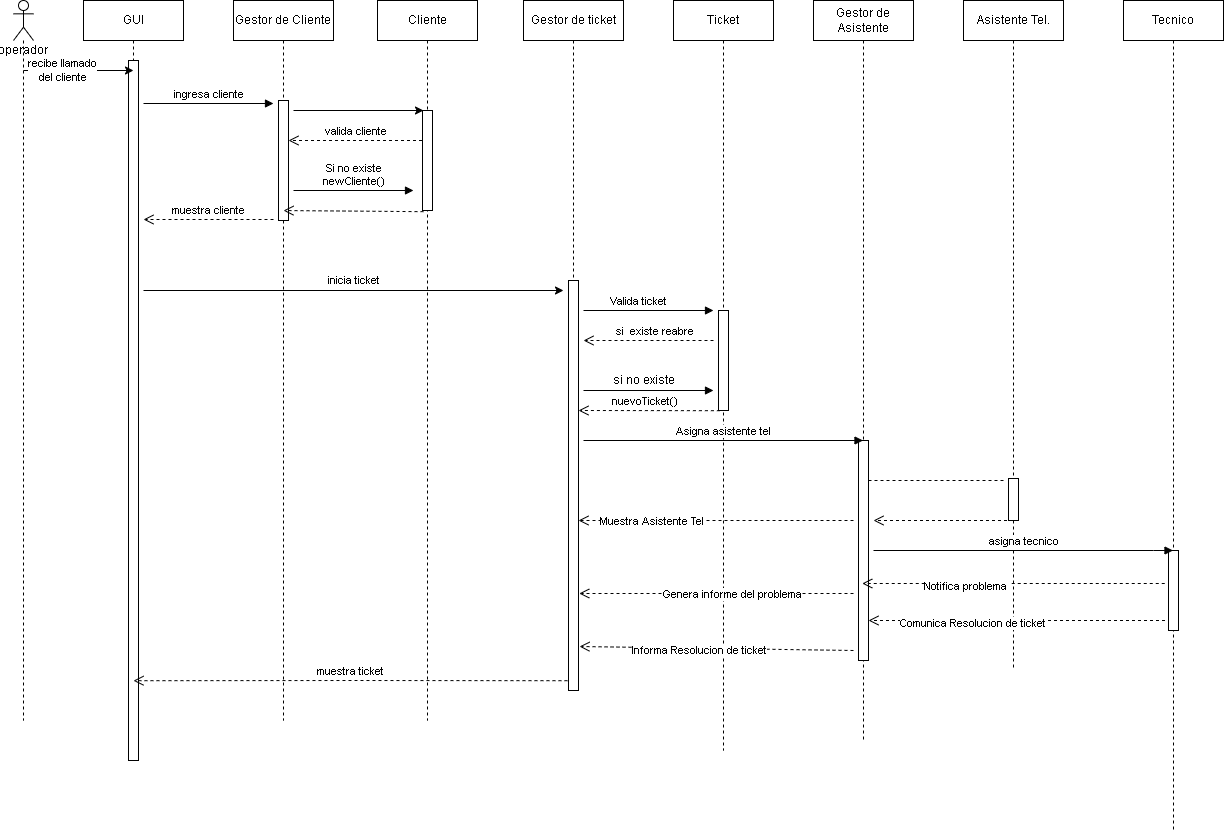

The diagram above was exported from draw.io. Its source (the exported page's mxGraphModel, read from the mxfile embedded in the PNG):
<mxGraphModel dx="1278" dy="547" grid="1" gridSize="10" guides="1" tooltips="1" connect="1" arrows="1" fold="1" page="1" pageScale="1" pageWidth="827" pageHeight="1169" math="0" shadow="0">
  <root>
    <mxCell id="0" />
    <mxCell id="1" parent="0" />
    <mxCell id="4JKyRnWgQXGFjLRwTdjR-2" value="GUI" style="shape=umlLifeline;perimeter=lifelinePerimeter;whiteSpace=wrap;html=1;container=1;collapsible=0;recursiveResize=0;outlineConnect=0;" parent="1" vertex="1">
      <mxGeometry x="120" width="100" height="760" as="geometry" />
    </mxCell>
    <mxCell id="x2T1QAU35gd04dAayWZV-1" value="" style="html=1;points=[];perimeter=orthogonalPerimeter;" parent="4JKyRnWgQXGFjLRwTdjR-2" vertex="1">
      <mxGeometry x="45" y="60" width="10" height="700" as="geometry" />
    </mxCell>
    <mxCell id="iMHgconlbO_7809XhrHB-1" value="" style="endArrow=classic;html=1;rounded=0;" parent="4JKyRnWgQXGFjLRwTdjR-2" edge="1">
      <mxGeometry width="50" height="50" relative="1" as="geometry">
        <mxPoint x="-60" y="70" as="sourcePoint" />
        <mxPoint x="50" y="70" as="targetPoint" />
      </mxGeometry>
    </mxCell>
    <mxCell id="iMHgconlbO_7809XhrHB-2" value="recibe llamado&lt;br&gt;del cliente" style="edgeLabel;html=1;align=center;verticalAlign=middle;resizable=0;points=[];" parent="iMHgconlbO_7809XhrHB-1" connectable="0" vertex="1">
      <mxGeometry x="-0.3091" y="1" relative="1" as="geometry">
        <mxPoint as="offset" />
      </mxGeometry>
    </mxCell>
    <mxCell id="PfnAy1_BCK10lFhFRGhC-11" value="muestra cliente" style="html=1;verticalAlign=bottom;endArrow=open;dashed=1;endSize=8;rounded=0;" parent="4JKyRnWgQXGFjLRwTdjR-2" edge="1">
      <mxGeometry relative="1" as="geometry">
        <mxPoint x="190" y="219" as="sourcePoint" />
        <mxPoint x="60" y="219" as="targetPoint" />
      </mxGeometry>
    </mxCell>
    <mxCell id="4JKyRnWgQXGFjLRwTdjR-3" value="Cliente" style="shape=umlLifeline;perimeter=lifelinePerimeter;whiteSpace=wrap;html=1;container=1;collapsible=0;recursiveResize=0;outlineConnect=0;" parent="1" vertex="1">
      <mxGeometry x="414" width="100" height="720" as="geometry" />
    </mxCell>
    <mxCell id="eqKD-LwUVQU5zeXdBMug-1" value="" style="html=1;points=[];perimeter=orthogonalPerimeter;" parent="4JKyRnWgQXGFjLRwTdjR-3" vertex="1">
      <mxGeometry x="45" y="110" width="10" height="100" as="geometry" />
    </mxCell>
    <mxCell id="4JKyRnWgQXGFjLRwTdjR-4" value="Gestor de Cliente" style="shape=umlLifeline;perimeter=lifelinePerimeter;whiteSpace=wrap;html=1;container=1;collapsible=0;recursiveResize=0;outlineConnect=0;" parent="1" vertex="1">
      <mxGeometry x="270" width="100" height="720" as="geometry" />
    </mxCell>
    <mxCell id="8_MYafPnNkR-VWyV8JS2-3" value="" style="html=1;points=[];perimeter=orthogonalPerimeter;" parent="4JKyRnWgQXGFjLRwTdjR-4" vertex="1">
      <mxGeometry x="45" y="100" width="10" height="120" as="geometry" />
    </mxCell>
    <mxCell id="PfnAy1_BCK10lFhFRGhC-8" value="Si no existe&lt;br&gt;newCliente()" style="html=1;verticalAlign=bottom;endArrow=block;rounded=0;" parent="4JKyRnWgQXGFjLRwTdjR-4" edge="1">
      <mxGeometry width="80" relative="1" as="geometry">
        <mxPoint x="60" y="190" as="sourcePoint" />
        <mxPoint x="180" y="190" as="targetPoint" />
      </mxGeometry>
    </mxCell>
    <mxCell id="4JKyRnWgQXGFjLRwTdjR-5" value="Gestor de ticket" style="shape=umlLifeline;perimeter=lifelinePerimeter;whiteSpace=wrap;html=1;container=1;collapsible=0;recursiveResize=0;outlineConnect=0;" parent="1" vertex="1">
      <mxGeometry x="560" width="100" height="690" as="geometry" />
    </mxCell>
    <mxCell id="PfnAy1_BCK10lFhFRGhC-2" value="" style="html=1;points=[];perimeter=orthogonalPerimeter;" parent="4JKyRnWgQXGFjLRwTdjR-5" vertex="1">
      <mxGeometry x="45" y="280" width="10" height="410" as="geometry" />
    </mxCell>
    <mxCell id="rKHuku0sAaVByGgTPdNK-25" value="" style="html=1;verticalAlign=bottom;endArrow=block;rounded=0;" parent="4JKyRnWgQXGFjLRwTdjR-5" edge="1">
      <mxGeometry x="-0.0769" y="50" width="80" relative="1" as="geometry">
        <mxPoint x="60" y="390" as="sourcePoint" />
        <mxPoint x="190" y="390" as="targetPoint" />
        <mxPoint as="offset" />
      </mxGeometry>
    </mxCell>
    <mxCell id="3RYiG4Pdnj_LUFpgjYFV-1" value="" style="html=1;verticalAlign=bottom;endArrow=open;dashed=1;endSize=8;rounded=0;exitX=0.14;exitY=1.002;exitDx=0;exitDy=0;exitPerimeter=0;" parent="4JKyRnWgQXGFjLRwTdjR-5" source="rKHuku0sAaVByGgTPdNK-23" edge="1">
      <mxGeometry x="-0.061" y="10" relative="1" as="geometry">
        <mxPoint x="185" y="410" as="sourcePoint" />
        <mxPoint x="55" y="410" as="targetPoint" />
        <mxPoint as="offset" />
      </mxGeometry>
    </mxCell>
    <mxCell id="3RYiG4Pdnj_LUFpgjYFV-15" value="nuevoTicket()" style="edgeLabel;html=1;align=center;verticalAlign=middle;resizable=0;points=[];" parent="3RYiG4Pdnj_LUFpgjYFV-1" connectable="0" vertex="1">
      <mxGeometry x="-0.1881" relative="1" as="geometry">
        <mxPoint x="-19" y="-10" as="offset" />
      </mxGeometry>
    </mxCell>
    <mxCell id="3RYiG4Pdnj_LUFpgjYFV-10" value="" style="html=1;verticalAlign=bottom;endArrow=open;dashed=1;endSize=8;rounded=0;" parent="4JKyRnWgQXGFjLRwTdjR-5" edge="1">
      <mxGeometry relative="1" as="geometry">
        <mxPoint x="190" y="340" as="sourcePoint" />
        <mxPoint x="60" y="340" as="targetPoint" />
      </mxGeometry>
    </mxCell>
    <mxCell id="rKHuku0sAaVByGgTPdNK-31" value="si&amp;nbsp; existe reabre" style="edgeLabel;html=1;align=center;verticalAlign=middle;resizable=0;points=[];" parent="3RYiG4Pdnj_LUFpgjYFV-10" connectable="0" vertex="1">
      <mxGeometry x="-0.3223" y="-3" relative="1" as="geometry">
        <mxPoint x="-16" y="-7" as="offset" />
      </mxGeometry>
    </mxCell>
    <mxCell id="4JKyRnWgQXGFjLRwTdjR-6" value="Ticket" style="shape=umlLifeline;perimeter=lifelinePerimeter;whiteSpace=wrap;html=1;container=1;collapsible=0;recursiveResize=0;outlineConnect=0;" parent="1" vertex="1">
      <mxGeometry x="710" width="100" height="750" as="geometry" />
    </mxCell>
    <mxCell id="rKHuku0sAaVByGgTPdNK-23" value="" style="html=1;points=[];perimeter=orthogonalPerimeter;" parent="4JKyRnWgQXGFjLRwTdjR-6" vertex="1">
      <mxGeometry x="45" y="310" width="10" height="100" as="geometry" />
    </mxCell>
    <mxCell id="4JKyRnWgQXGFjLRwTdjR-7" value="operador" style="shape=umlLifeline;participant=umlActor;perimeter=lifelinePerimeter;whiteSpace=wrap;html=1;container=1;collapsible=0;recursiveResize=0;verticalAlign=top;spacingTop=36;outlineConnect=0;" parent="1" vertex="1">
      <mxGeometry x="50" width="20" height="720" as="geometry" />
    </mxCell>
    <mxCell id="FjQ0jW5JfkgcphryMFAG-1" value="ingresa cliente" style="html=1;verticalAlign=bottom;endArrow=block;" parent="1" edge="1">
      <mxGeometry width="80" relative="1" as="geometry">
        <mxPoint x="180" y="103" as="sourcePoint" />
        <mxPoint x="310" y="103" as="targetPoint" />
      </mxGeometry>
    </mxCell>
    <mxCell id="PfnAy1_BCK10lFhFRGhC-4" value="inicia ticket" style="endArrow=classic;html=1;rounded=0;" parent="1" edge="1">
      <mxGeometry y="10" width="50" height="50" relative="1" as="geometry">
        <mxPoint x="180" y="290" as="sourcePoint" />
        <mxPoint x="600" y="290" as="targetPoint" />
        <mxPoint as="offset" />
      </mxGeometry>
    </mxCell>
    <mxCell id="PfnAy1_BCK10lFhFRGhC-5" value="" style="endArrow=classic;html=1;rounded=0;" parent="1" edge="1">
      <mxGeometry width="50" height="50" relative="1" as="geometry">
        <mxPoint x="330" y="110" as="sourcePoint" />
        <mxPoint x="460" y="110" as="targetPoint" />
      </mxGeometry>
    </mxCell>
    <mxCell id="PfnAy1_BCK10lFhFRGhC-7" value="valida cliente" style="html=1;verticalAlign=bottom;endArrow=open;dashed=1;endSize=8;rounded=0;" parent="1" edge="1">
      <mxGeometry relative="1" as="geometry">
        <mxPoint x="458.5" y="140" as="sourcePoint" />
        <mxPoint x="325" y="140" as="targetPoint" />
        <Array as="points" />
      </mxGeometry>
    </mxCell>
    <mxCell id="PfnAy1_BCK10lFhFRGhC-9" value="" style="html=1;verticalAlign=bottom;endArrow=open;dashed=1;endSize=8;rounded=0;entryX=0.5;entryY=0.917;entryDx=0;entryDy=0;entryPerimeter=0;" parent="1" target="8_MYafPnNkR-VWyV8JS2-3" edge="1">
      <mxGeometry relative="1" as="geometry">
        <mxPoint x="460" y="211.17" as="sourcePoint" />
        <mxPoint x="330" y="211" as="targetPoint" />
      </mxGeometry>
    </mxCell>
    <mxCell id="PfnAy1_BCK10lFhFRGhC-13" value="" style="html=1;verticalAlign=bottom;endArrow=block;rounded=0;" parent="1" edge="1">
      <mxGeometry width="80" relative="1" as="geometry">
        <mxPoint x="620" y="310" as="sourcePoint" />
        <mxPoint x="750" y="310" as="targetPoint" />
      </mxGeometry>
    </mxCell>
    <mxCell id="rKHuku0sAaVByGgTPdNK-30" value="Valida ticket" style="edgeLabel;html=1;align=center;verticalAlign=middle;resizable=0;points=[];" parent="PfnAy1_BCK10lFhFRGhC-13" connectable="0" vertex="1">
      <mxGeometry x="-0.1758" y="3" relative="1" as="geometry">
        <mxPoint y="-7" as="offset" />
      </mxGeometry>
    </mxCell>
    <mxCell id="8_MYafPnNkR-VWyV8JS2-5" value="Gestor de Asistente" style="shape=umlLifeline;perimeter=lifelinePerimeter;whiteSpace=wrap;html=1;container=1;collapsible=0;recursiveResize=0;outlineConnect=0;" parent="1" vertex="1">
      <mxGeometry x="850" width="100" height="740" as="geometry" />
    </mxCell>
    <mxCell id="rKHuku0sAaVByGgTPdNK-4" value="" style="html=1;points=[];perimeter=orthogonalPerimeter;" parent="8_MYafPnNkR-VWyV8JS2-5" vertex="1">
      <mxGeometry x="45" y="440" width="10" height="220" as="geometry" />
    </mxCell>
    <mxCell id="sR_A5vOnsVmSEC73DccV-6" value="Asistente Tel." style="shape=umlLifeline;perimeter=lifelinePerimeter;whiteSpace=wrap;html=1;container=1;collapsible=0;recursiveResize=0;outlineConnect=0;" parent="1" vertex="1">
      <mxGeometry x="1000" width="100" height="670" as="geometry" />
    </mxCell>
    <mxCell id="rKHuku0sAaVByGgTPdNK-6" value="" style="html=1;points=[];perimeter=orthogonalPerimeter;" parent="sR_A5vOnsVmSEC73DccV-6" vertex="1">
      <mxGeometry x="45" y="478" width="10" height="42" as="geometry" />
    </mxCell>
    <mxCell id="DphEC82M25GBUHb9nkYW-1" value="" style="html=1;verticalAlign=bottom;endArrow=open;dashed=1;endSize=8;rounded=0;" parent="sR_A5vOnsVmSEC73DccV-6" edge="1">
      <mxGeometry x="-0.0769" y="-40" relative="1" as="geometry">
        <mxPoint x="207.5" y="620" as="sourcePoint" />
        <mxPoint x="-95" y="620" as="targetPoint" />
        <mxPoint as="offset" />
      </mxGeometry>
    </mxCell>
    <mxCell id="t8P8kP2RAYC-mhdc3Bfd-3" value="Comunica Resolucion de ticket" style="edgeLabel;html=1;align=center;verticalAlign=middle;resizable=0;points=[];" parent="DphEC82M25GBUHb9nkYW-1" connectable="0" vertex="1">
      <mxGeometry x="0.3132" y="2" relative="1" as="geometry">
        <mxPoint as="offset" />
      </mxGeometry>
    </mxCell>
    <mxCell id="rKHuku0sAaVByGgTPdNK-26" value="Asigna asistente tel" style="html=1;verticalAlign=bottom;endArrow=block;rounded=0;" parent="1" target="8_MYafPnNkR-VWyV8JS2-5" edge="1">
      <mxGeometry width="80" relative="1" as="geometry">
        <mxPoint x="620" y="440" as="sourcePoint" />
        <mxPoint x="730" y="440" as="targetPoint" />
      </mxGeometry>
    </mxCell>
    <mxCell id="E6MnYpU3aIrB8eyopChM-2" value="Tecnico" style="shape=umlLifeline;perimeter=lifelinePerimeter;whiteSpace=wrap;html=1;container=1;collapsible=0;recursiveResize=0;outlineConnect=0;" parent="1" vertex="1">
      <mxGeometry x="1160" width="100" height="830" as="geometry" />
    </mxCell>
    <mxCell id="rKHuku0sAaVByGgTPdNK-27" value="" style="html=1;points=[];perimeter=orthogonalPerimeter;" parent="E6MnYpU3aIrB8eyopChM-2" vertex="1">
      <mxGeometry x="45" y="550" width="10" height="80" as="geometry" />
    </mxCell>
    <mxCell id="3RYiG4Pdnj_LUFpgjYFV-14" value="si no existe" style="text;html=1;align=center;verticalAlign=middle;resizable=0;points=[];autosize=1;strokeColor=none;fillColor=none;" parent="1" vertex="1">
      <mxGeometry x="640" y="370" width="80" height="20" as="geometry" />
    </mxCell>
    <mxCell id="E6MnYpU3aIrB8eyopChM-5" value="" style="html=1;verticalAlign=bottom;endArrow=none;dashed=1;endSize=8;rounded=0;" parent="1" target="rKHuku0sAaVByGgTPdNK-4" edge="1">
      <mxGeometry x="-0.0769" y="-40" relative="1" as="geometry">
        <mxPoint x="1040" y="480" as="sourcePoint" />
        <mxPoint x="900" y="480" as="targetPoint" />
        <mxPoint as="offset" />
      </mxGeometry>
    </mxCell>
    <mxCell id="E6MnYpU3aIrB8eyopChM-3" value="asigna tecnico" style="html=1;verticalAlign=bottom;endArrow=block;rounded=0;startArrow=none;" parent="1" target="E6MnYpU3aIrB8eyopChM-2" edge="1">
      <mxGeometry width="80" relative="1" as="geometry">
        <mxPoint x="910" y="550" as="sourcePoint" />
        <mxPoint x="1210.33" y="550" as="targetPoint" />
        <Array as="points">
          <mxPoint x="1190" y="550" />
        </Array>
      </mxGeometry>
    </mxCell>
    <mxCell id="E6MnYpU3aIrB8eyopChM-6" value="" style="html=1;verticalAlign=bottom;endArrow=open;dashed=1;endSize=8;rounded=0;" parent="1" source="sR_A5vOnsVmSEC73DccV-6" edge="1">
      <mxGeometry x="-0.0769" y="-40" relative="1" as="geometry">
        <mxPoint x="990" y="520" as="sourcePoint" />
        <mxPoint x="910" y="520" as="targetPoint" />
        <mxPoint as="offset" />
      </mxGeometry>
    </mxCell>
    <mxCell id="rKHuku0sAaVByGgTPdNK-28" value="" style="html=1;verticalAlign=bottom;endArrow=open;dashed=1;endSize=8;rounded=0;" parent="1" edge="1">
      <mxGeometry x="-0.0769" y="-40" relative="1" as="geometry">
        <mxPoint x="890" y="520" as="sourcePoint" />
        <mxPoint x="615" y="520" as="targetPoint" />
        <mxPoint as="offset" />
      </mxGeometry>
    </mxCell>
    <mxCell id="t8P8kP2RAYC-mhdc3Bfd-9" value="Muestra Asistente Tel" style="edgeLabel;html=1;align=center;verticalAlign=middle;resizable=0;points=[];" parent="rKHuku0sAaVByGgTPdNK-28" connectable="0" vertex="1">
      <mxGeometry x="0.4748" relative="1" as="geometry">
        <mxPoint as="offset" />
      </mxGeometry>
    </mxCell>
    <mxCell id="t8P8kP2RAYC-mhdc3Bfd-4" value="" style="html=1;verticalAlign=bottom;endArrow=open;dashed=1;endSize=8;rounded=0;" parent="1" edge="1">
      <mxGeometry x="-0.0769" y="-40" relative="1" as="geometry">
        <mxPoint x="1201.25" y="583" as="sourcePoint" />
        <mxPoint x="898.75" y="583" as="targetPoint" />
        <mxPoint as="offset" />
      </mxGeometry>
    </mxCell>
    <mxCell id="t8P8kP2RAYC-mhdc3Bfd-5" value="Notifica problema&amp;nbsp;" style="edgeLabel;html=1;align=center;verticalAlign=middle;resizable=0;points=[];" parent="t8P8kP2RAYC-mhdc3Bfd-4" connectable="0" vertex="1">
      <mxGeometry x="0.3132" y="2" relative="1" as="geometry">
        <mxPoint as="offset" />
      </mxGeometry>
    </mxCell>
    <mxCell id="t8P8kP2RAYC-mhdc3Bfd-6" value="" style="html=1;verticalAlign=bottom;endArrow=open;dashed=1;endSize=8;rounded=0;" parent="1" edge="1">
      <mxGeometry x="-0.0769" y="-40" relative="1" as="geometry">
        <mxPoint x="890" y="593" as="sourcePoint" />
        <mxPoint x="615.75" y="593" as="targetPoint" />
        <mxPoint as="offset" />
      </mxGeometry>
    </mxCell>
    <mxCell id="t8P8kP2RAYC-mhdc3Bfd-8" value="Genera informe del problema" style="edgeLabel;html=1;align=center;verticalAlign=middle;resizable=0;points=[];" parent="t8P8kP2RAYC-mhdc3Bfd-6" connectable="0" vertex="1">
      <mxGeometry x="-0.1112" relative="1" as="geometry">
        <mxPoint as="offset" />
      </mxGeometry>
    </mxCell>
    <mxCell id="E6MnYpU3aIrB8eyopChM-4" value="muestra ticket" style="html=1;verticalAlign=bottom;endArrow=open;dashed=1;endSize=8;rounded=0;exitX=-0.22;exitY=0.79;exitDx=0;exitDy=0;exitPerimeter=0;" parent="1" edge="1">
      <mxGeometry relative="1" as="geometry">
        <mxPoint x="603.9700000000003" y="680.2" as="sourcePoint" />
        <mxPoint x="170.00333333333347" y="680.2" as="targetPoint" />
        <Array as="points">
          <mxPoint x="391.16999999999996" y="680" />
        </Array>
      </mxGeometry>
    </mxCell>
    <mxCell id="t8P8kP2RAYC-mhdc3Bfd-11" value="" style="html=1;verticalAlign=bottom;endArrow=open;dashed=1;endSize=8;rounded=0;" parent="1" edge="1">
      <mxGeometry x="-0.0769" y="-40" relative="1" as="geometry">
        <mxPoint x="890" y="650" as="sourcePoint" />
        <mxPoint x="616" y="646" as="targetPoint" />
        <mxPoint as="offset" />
      </mxGeometry>
    </mxCell>
    <mxCell id="t8P8kP2RAYC-mhdc3Bfd-12" value="Informa Resolucion de ticket" style="edgeLabel;html=1;align=center;verticalAlign=middle;resizable=0;points=[];" parent="t8P8kP2RAYC-mhdc3Bfd-11" connectable="0" vertex="1">
      <mxGeometry x="0.3132" y="2" relative="1" as="geometry">
        <mxPoint x="26" as="offset" />
      </mxGeometry>
    </mxCell>
  </root>
</mxGraphModel>